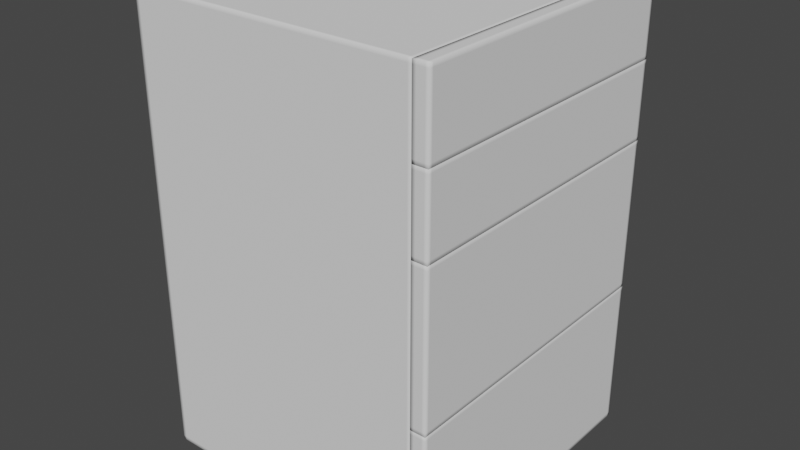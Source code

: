 # Source: blocDrawer.blend  (saved by Blender 4.0.36; exported with 4.5.12 LTS)
import bpy
from mathutils import Matrix  # noqa: F401  (used for matrix-valued properties, if any)

bpy.ops.wm.read_factory_settings(use_empty=True)
scene = bpy.context.scene
scene.name = 'Scene'

# ---- collections
col_collection = bpy.data.collections.new('Collection'); scene.collection.children.link(col_collection)

# ---- world
world_world = bpy.data.worlds.new('World'); scene.world = world_world
world_world.use_nodes = True; world_world.node_tree.nodes.clear()
_N = world_world.node_tree.nodes; _L = world_world.node_tree.links
n0 = _N.new('ShaderNodeOutputWorld'); n0.name = 'World Output'; n0.location = (300, 300)
n1 = _N.new('ShaderNodeBackground'); n1.name = 'Background'; n1.location = (10, 300)
n1.inputs[0].default_value = (0.05088, 0.05088, 0.05088, 1.0)
_L.new(n1.outputs[0], n0.inputs[0])
n0.is_active_output = True
world_world.color = (0.05088, 0.05088, 0.05088)
world_world.use_sun_shadow = False
world_world.sun_shadow_jitter_overblur = 0.0

# ---- meshes
me_cube_002 = bpy.data.meshes.new('Cube.002')
me_cube_002.from_pydata([(-0.5, -0.4999, 0.0), (-0.5, -0.4999, 1.0), (-0.4875, -0.4999, 1.0), (-0.4875, -0.4999, 0.0), (-0.5, -0.4999, 0.008336), (-0.4875, -0.4999, 0.008336), (-0.5, -0.4874, 1.0), (-0.5, -0.4874, 0.0), (-0.4875, -0.4874, 1.0), (-0.4875, -0.4874, 0.0), (-0.5, -0.4874, 0.008336), (0.4503, -0.4999, 0.0), (0.4503, -0.4999, 1.0), (0.4378, -0.4999, 1.0), (0.4378, -0.4999, 0.0), (0.4503, -0.4999, 0.008336), (0.4378, -0.4999, 0.008336), (0.4503, -0.4874, 1.0), (0.4503, -0.4874, 0.0), (0.4378, -0.4874, 1.0), (0.4378, -0.4874, 0.0), (0.4503, -0.4874, 0.008336), (-0.5, 0.4999, 0.0), (-0.5, 0.4999, 1.0), (-0.4875, 0.4999, 1.0), (-0.4875, 0.4999, 0.0), (-0.5, 0.4999, 0.008336), (-0.4875, 0.4999, 0.008336), (-0.5, 0.4874, 1.0), (-0.5, 0.4874, 0.0), (-0.4875, 0.4874, 1.0), (-0.4875, 0.4874, 0.0), (-0.5, 0.4874, 0.008336), (0.4503, 0.4999, 0.0), (0.4503, 0.4999, 1.0), (0.4378, 0.4999, 1.0), (0.4378, 0.4999, 0.0), (0.4503, 0.4999, 0.008336), (0.4378, 0.4999, 0.008336), (0.4503, 0.4874, 1.0), (0.4503, 0.4874, 0.0), (0.4378, 0.4874, 1.0), (0.4378, 0.4874, 0.0), (0.4503, 0.4874, 0.008336), (-0.5, -0.4999, 0.9917), (-0.4875, -0.4999, 0.9917), (-0.5, -0.4874, 0.9917), (0.4503, -0.4999, 0.9917), (0.4378, -0.4999, 0.9917), (0.4503, -0.4874, 0.9917), (-0.5, 0.4999, 0.9917), (-0.4875, 0.4999, 0.9917), (-0.5, 0.4874, 0.9917), (0.4503, 0.4999, 0.9917), (0.4378, 0.4999, 0.9917), (0.4503, 0.4874, 0.9917)], [], [(9, 3, 0, 7), (13, 19, 8, 2), (10, 7, 0, 4), (41, 30, 8, 19), (10, 32, 29, 7), (4, 0, 3, 5), (44, 4, 5, 45), (46, 10, 4, 44), (16, 5, 3, 14), (7, 29, 31, 9), (48, 45, 5, 16), (1, 2, 8, 6), (9, 20, 14, 3), (31, 42, 20, 9), (28, 6, 8, 30), (20, 18, 11, 14), (21, 15, 11, 18), (18, 40, 43, 21), (15, 16, 14, 11), (47, 48, 16, 15), (49, 47, 15, 21), (20, 42, 40, 18), (12, 17, 19, 13), (39, 41, 19, 17), (31, 29, 22, 25), (35, 24, 30, 41), (32, 26, 22, 29), (26, 27, 25, 22), (46, 52, 32, 10), (50, 51, 27, 26), (52, 50, 26, 32), (38, 36, 25, 27), (54, 38, 27, 51), (23, 28, 30, 24), (25, 36, 42, 31), (42, 36, 33, 40), (43, 40, 33, 37), (37, 33, 36, 38), (53, 37, 38, 54), (55, 43, 37, 53), (34, 35, 41, 39), (49, 55, 39, 17), (21, 43, 55, 49), (39, 55, 53, 34), (34, 53, 54, 35), (35, 54, 51, 24), (28, 23, 50, 52), (23, 24, 51, 50), (6, 28, 52, 46), (17, 12, 47, 49), (12, 13, 48, 47), (13, 2, 45, 48), (6, 46, 44, 1), (1, 44, 45, 2)])
me_cube_002.polygons.foreach_set('use_smooth', [True] * 54)
_uv = me_cube_002.uv_layers.new(name='UVMap')
_uv.uv.foreach_set('vector', [0.1408, 0.745, 0.1408, 0.75, 0.125, 0.75, 0.125, 0.745, 0.8592, 0.75, 0.8592, 0.745, 0.8592, 0.745, 0.8592, 0.75, 0.3827, 0.004985, 0.375, 0.004985, 0.375, 0.0, 0.3827, 0.0, 0.8592, 0.745, 0.8592, 0.745, 0.8592, 0.745, 0.8592, 0.745, 0.3827, 0.004985, 0.3827, 0.004985, 0.375, 0.004985, 0.375, 0.004985, 0.3827, 1.0, 0.375, 1.0, 0.375, 0.9842, 0.3827, 0.9842, 0.6178, 1.0, 0.3827, 1.0, 0.3827, 0.9842, 0.6178, 0.9842, 0.6178, 0.004985, 0.3827, 0.004985, 0.3827, 0.0, 0.6178, 0.0, 0.3827, 0.9842, 0.3827, 0.9842, 0.375, 0.9842, 0.375, 0.9842, 0.125, 0.745, 0.125, 0.745, 0.1408, 0.745, 0.1408, 0.745, 0.6178, 0.9842, 0.6178, 0.9842, 0.3827, 0.9842, 0.3827, 0.9842, 0.875, 0.75, 0.8592, 0.75, 0.8592, 0.745, 0.875, 0.745, 0.1408, 0.745, 0.1408, 0.745, 0.1408, 0.75, 0.1408, 0.75, 0.1408, 0.745, 0.1408, 0.745, 0.1408, 0.745, 0.1408, 0.745, 0.875, 0.745, 0.875, 0.745, 0.8592, 0.745, 0.8592, 0.745, 0.1408, 0.745, 0.125, 0.745, 0.125, 0.75, 0.1408, 0.75, 0.3827, 0.004985, 0.3827, 0.0, 0.375, 0.0, 0.375, 0.004985, 0.375, 0.004985, 0.375, 0.004985, 0.3827, 0.004985, 0.3827, 0.004985, 0.3827, 1.0, 0.3827, 0.9842, 0.375, 0.9842, 0.375, 1.0, 0.6178, 1.0, 0.6178, 0.9842, 0.3827, 0.9842, 0.3827, 1.0, 0.6178, 0.004985, 0.6178, 0.0, 0.3827, 0.0, 0.3827, 0.004985, 0.1408, 0.745, 0.1408, 0.745, 0.125, 0.745, 0.125, 0.745, 0.875, 0.75, 0.875, 0.745, 0.8592, 0.745, 0.8592, 0.75, 0.875, 0.745, 0.8592, 0.745, 0.8592, 0.745, 0.875, 0.745, 0.1408, 0.745, 0.125, 0.745, 0.125, 0.75, 0.1408, 0.75, 0.8592, 0.75, 0.8592, 0.75, 0.8592, 0.745, 0.8592, 0.745, 0.3827, 0.004985, 0.3827, 0.0, 0.375, 0.0, 0.375, 0.004985, 0.3827, 1.0, 0.3827, 0.9842, 0.375, 0.9842, 0.375, 1.0, 0.6178, 0.004985, 0.6178, 0.004985, 0.3827, 0.004985, 0.3827, 0.004985, 0.6178, 1.0, 0.6178, 0.9842, 0.3827, 0.9842, 0.3827, 1.0, 0.6178, 0.004985, 0.6178, 0.0, 0.3827, 0.0, 0.3827, 0.004985, 0.3827, 0.9842, 0.375, 0.9842, 0.375, 0.9842, 0.3827, 0.9842, 0.6178, 0.9842, 0.3827, 0.9842, 0.3827, 0.9842, 0.6178, 0.9842, 0.875, 0.75, 0.875, 0.745, 0.8592, 0.745, 0.8592, 0.75, 0.1408, 0.75, 0.1408, 0.75, 0.1408, 0.745, 0.1408, 0.745, 0.1408, 0.745, 0.1408, 0.75, 0.125, 0.75, 0.125, 0.745, 0.3827, 0.004985, 0.375, 0.004985, 0.375, 0.0, 0.3827, 0.0, 0.3827, 1.0, 0.375, 1.0, 0.375, 0.9842, 0.3827, 0.9842, 0.6178, 1.0, 0.3827, 1.0, 0.3827, 0.9842, 0.6178, 0.9842, 0.6178, 0.004985, 0.3827, 0.004985, 0.3827, 0.0, 0.6178, 0.0, 0.875, 0.75, 0.8592, 0.75, 0.8592, 0.745, 0.875, 0.745, 0.6178, 0.004985, 0.6178, 0.004985, 0.625, 0.004985, 0.625, 0.004985, 0.3827, 0.004985, 0.3827, 0.004985, 0.6178, 0.004985, 0.6178, 0.004985, 0.625, 0.004985, 0.6178, 0.004985, 0.6178, 0.0, 0.625, 0.0, 0.625, 1.0, 0.6178, 1.0, 0.6178, 0.9842, 0.625, 0.9842, 0.625, 0.9842, 0.6178, 0.9842, 0.6178, 0.9842, 0.625, 0.9842, 0.625, 0.004985, 0.625, 0.0, 0.6178, 0.0, 0.6178, 0.004985, 0.625, 1.0, 0.625, 0.9842, 0.6178, 0.9842, 0.6178, 1.0, 0.625, 0.004985, 0.625, 0.004985, 0.6178, 0.004985, 0.6178, 0.004985, 0.625, 0.004985, 0.625, 0.0, 0.6178, 0.0, 0.6178, 0.004985, 0.625, 1.0, 0.625, 0.9842, 0.6178, 0.9842, 0.6178, 1.0, 0.625, 0.9842, 0.625, 0.9842, 0.6178, 0.9842, 0.6178, 0.9842, 0.625, 0.004985, 0.6178, 0.004985, 0.6178, 0.0, 0.625, 0.0, 0.625, 1.0, 0.6178, 1.0, 0.6178, 0.9842, 0.625, 0.9842])
me_cube_002.update()
me_cube_004 = bpy.data.meshes.new('Cube.004')
me_cube_004.from_pydata([(0.5002, -0.4999, 1.0), (0.4502, -0.4999, 1.0), (0.5002, -0.4999, 0.8333), (0.4502, -0.4999, 0.8333), (0.4877, -0.4999, 0.8417), (0.4877, -0.4999, 0.9917), (0.5002, -0.4874, 1.0), (0.4502, -0.4874, 1.0), (0.4502, -0.4874, 0.8333), (0.5002, -0.4874, 0.8333), (0.4877, -0.4874, 0.8333), (0.4877, -0.4874, 1.0), (0.5002, -0.4999, 0.9917), (0.5002, -0.4999, 0.8417), (0.4502, -0.4999, 0.9917), (0.4502, -0.4999, 0.8417), (0.4502, -0.4874, 0.8417), (0.4502, -0.4874, 0.9917), (0.5002, -0.4874, 0.8417), (0.5002, -0.4874, 0.9917), (0.4877, -0.4999, 0.8333), (0.4877, -0.4999, 1.0), (0.4627, -0.4999, 0.8417), (0.4627, -0.4999, 0.9917), (0.4627, -0.4999, 1.0), (0.4627, -0.4999, 0.8333), (0.4627, -0.4874, 1.0), (0.4627, -0.4874, 0.8333), (0.5002, 0.4999, 1.0), (0.4502, 0.4999, 1.0), (0.5002, 0.4999, 0.8333), (0.4502, 0.4999, 0.8333), (0.4877, 0.4999, 0.8417), (0.4877, 0.4999, 0.9917), (0.5002, 0.4874, 1.0), (0.4502, 0.4874, 1.0), (0.4502, 0.4874, 0.8333), (0.5002, 0.4874, 0.8333), (0.4877, 0.4874, 0.8333), (0.4877, 0.4874, 1.0), (0.5002, 0.4999, 0.9917), (0.5002, 0.4999, 0.8417), (0.4502, 0.4999, 0.9917), (0.4502, 0.4999, 0.8417), (0.4502, 0.4874, 0.8417), (0.4502, 0.4874, 0.9917), (0.5002, 0.4874, 0.8417), (0.5002, 0.4874, 0.9917), (0.4877, 0.4999, 0.8333), (0.4877, 0.4999, 1.0), (0.4627, 0.4999, 0.8417), (0.4627, 0.4999, 0.9917), (0.4627, 0.4999, 1.0), (0.4627, 0.4999, 0.8333), (0.4627, 0.4874, 1.0), (0.4627, 0.4874, 0.8333)], [], [(8, 3, 15, 16), (1, 14, 23, 24), (24, 26, 7, 1), (39, 54, 26, 11), (16, 44, 36, 8), (0, 6, 11, 21), (25, 22, 15, 3), (16, 15, 14, 17), (2, 13, 4, 20), (21, 24, 23, 5), (21, 5, 12, 0), (10, 9, 2, 20), (4, 22, 25, 20), (27, 10, 20, 25), (34, 39, 11, 6), (28, 40, 33, 49), (32, 41, 30, 48), (19, 12, 13, 18), (6, 0, 12, 19), (47, 19, 18, 46), (23, 14, 15, 22), (12, 5, 4, 13), (6, 19, 47, 34), (10, 38, 37, 9), (8, 36, 55, 27), (5, 23, 22, 4), (30, 41, 46, 37), (17, 45, 44, 16), (29, 42, 45, 35), (8, 27, 25, 3), (54, 35, 7, 26), (21, 11, 26, 24), (31, 36, 44, 43), (51, 42, 29, 52), (52, 29, 35, 54), (28, 49, 39, 34), (53, 31, 43, 50), (44, 45, 42, 43), (46, 18, 9, 37), (51, 52, 49, 33), (45, 17, 7, 35), (38, 48, 30, 37), (53, 50, 32, 48), (55, 53, 48, 38), (47, 46, 41, 40), (34, 47, 40, 28), (51, 50, 43, 42), (40, 41, 32, 33), (33, 32, 50, 51), (2, 9, 18, 13), (36, 31, 53, 55), (49, 52, 54, 39), (27, 55, 38, 10), (1, 7, 17, 14)])
me_cube_004.polygons.foreach_set('use_smooth', [True] * 54)
_uv = me_cube_004.uv_layers.new(name='UVMap')
_uv.uv.foreach_set('vector', [0.5837, 0.7358, 0.5836, 0.75, 0.6021, 0.75, 0.6022, 0.7358, 0.625, 0.7618, 0.6089, 0.7618, 0.6089, 0.7587, 0.625, 0.7587, 0.6337, 0.75, 0.6337, 0.7359, 0.6368, 0.7359, 0.6368, 0.75, 0.6274, 0.7359, 0.6337, 0.7359, 0.6337, 0.7359, 0.6274, 0.7359, 0.6022, 0.7358, 0.6022, 0.7358, 0.5837, 0.7358, 0.5837, 0.7358, 0.625, 0.75, 0.625, 0.7359, 0.6274, 0.7359, 0.6274, 0.75, 0.5764, 0.7587, 0.5933, 0.7587, 0.5933, 0.7618, 0.5764, 0.7618, 0.6022, 0.7358, 0.6021, 0.75, 0.6192, 0.75, 0.6192, 0.7359, 0.5764, 0.75, 0.5933, 0.75, 0.5933, 0.7524, 0.5764, 0.7525, 0.625, 0.7524, 0.625, 0.7587, 0.6089, 0.7587, 0.6089, 0.7524, 0.625, 0.7524, 0.6089, 0.7524, 0.6089, 0.75, 0.625, 0.75, 0.5764, 0.738, 0.5764, 0.736, 0.5764, 0.75, 0.5764, 0.7525, 0.5933, 0.7524, 0.5933, 0.7587, 0.5764, 0.7587, 0.5764, 0.7525, 0.5764, 0.7436, 0.5764, 0.738, 0.5764, 0.7525, 0.5764, 0.7587, 0.625, 0.7359, 0.6274, 0.7359, 0.6274, 0.7359, 0.625, 0.7359, 0.625, 0.75, 0.6089, 0.75, 0.6089, 0.7524, 0.625, 0.7524, 0.5933, 0.7524, 0.5933, 0.75, 0.5764, 0.75, 0.5764, 0.7525, 0.6089, 0.7359, 0.6089, 0.75, 0.5933, 0.75, 0.5933, 0.7359, 0.625, 0.7359, 0.625, 0.75, 0.6089, 0.75, 0.6089, 0.7359, 0.6089, 0.7359, 0.6089, 0.7359, 0.5933, 0.7359, 0.5933, 0.7359, 0.6089, 0.7587, 0.6089, 0.7618, 0.5933, 0.7618, 0.5933, 0.7587, 0.6089, 0.75, 0.6089, 0.7524, 0.5933, 0.7524, 0.5933, 0.75, 0.625, 0.7359, 0.6089, 0.7359, 0.6089, 0.7359, 0.625, 0.7359, 0.5764, 0.738, 0.5764, 0.738, 0.5764, 0.736, 0.5764, 0.736, 0.5764, 0.7463, 0.5764, 0.7463, 0.5764, 0.7436, 0.5764, 0.7436, 0.6089, 0.7524, 0.6089, 0.7587, 0.5933, 0.7587, 0.5933, 0.7524, 0.5764, 0.75, 0.5933, 0.75, 0.5933, 0.7359, 0.5764, 0.736, 0.6192, 0.7359, 0.6192, 0.7359, 0.6022, 0.7358, 0.6022, 0.7358, 0.6368, 0.75, 0.6192, 0.75, 0.6192, 0.7359, 0.6368, 0.7359, 0.5764, 0.7463, 0.5764, 0.7436, 0.5764, 0.7587, 0.5764, 0.7618, 0.6337, 0.7359, 0.6368, 0.7359, 0.6368, 0.7359, 0.6337, 0.7359, 0.6274, 0.75, 0.6274, 0.7359, 0.6337, 0.7359, 0.6337, 0.75, 0.5836, 0.75, 0.5837, 0.7358, 0.6022, 0.7358, 0.6021, 0.75, 0.6089, 0.7587, 0.6089, 0.7618, 0.625, 0.7618, 0.625, 0.7587, 0.6337, 0.75, 0.6368, 0.75, 0.6368, 0.7359, 0.6337, 0.7359, 0.625, 0.75, 0.6274, 0.75, 0.6274, 0.7359, 0.625, 0.7359, 0.5764, 0.7587, 0.5764, 0.7618, 0.5933, 0.7618, 0.5933, 0.7587, 0.6022, 0.7358, 0.6192, 0.7359, 0.6192, 0.75, 0.6021, 0.75, 0.5933, 0.7359, 0.5933, 0.7359, 0.5764, 0.736, 0.5764, 0.736, 0.6089, 0.7587, 0.625, 0.7587, 0.625, 0.7524, 0.6089, 0.7524, 0.6192, 0.7359, 0.6192, 0.7359, 0.6368, 0.7359, 0.6368, 0.7359, 0.5764, 0.738, 0.5764, 0.7525, 0.5764, 0.75, 0.5764, 0.736, 0.5764, 0.7587, 0.5933, 0.7587, 0.5933, 0.7524, 0.5764, 0.7525, 0.5764, 0.7436, 0.5764, 0.7587, 0.5764, 0.7525, 0.5764, 0.738, 0.6089, 0.7359, 0.5933, 0.7359, 0.5933, 0.75, 0.6089, 0.75, 0.625, 0.7359, 0.6089, 0.7359, 0.6089, 0.75, 0.625, 0.75, 0.6089, 0.7587, 0.5933, 0.7587, 0.5933, 0.7618, 0.6089, 0.7618, 0.6089, 0.75, 0.5933, 0.75, 0.5933, 0.7524, 0.6089, 0.7524, 0.6089, 0.7524, 0.5933, 0.7524, 0.5933, 0.7587, 0.6089, 0.7587, 0.5764, 0.75, 0.5764, 0.736, 0.5933, 0.7359, 0.5933, 0.75, 0.5764, 0.7463, 0.5764, 0.7618, 0.5764, 0.7587, 0.5764, 0.7436, 0.6274, 0.75, 0.6337, 0.75, 0.6337, 0.7359, 0.6274, 0.7359, 0.5764, 0.7436, 0.5764, 0.7436, 0.5764, 0.738, 0.5764, 0.738, 0.6368, 0.75, 0.6368, 0.7359, 0.6192, 0.7359, 0.6192, 0.75])
me_cube_004.update()
me_cube_006 = bpy.data.meshes.new('Cube.006')
me_cube_006.from_pydata([(0.5001, 0.5, 0.6666), (0.5001, -0.5, 0.6666), (0.4501, -0.5, 0.6666), (0.4501, 0.5, 0.6666), (0.5001, 0.5, 0.3333), (0.5001, -0.5, 0.3333), (0.4501, -0.5, 0.3333), (0.4501, 0.5, 0.3333), (0.4876, 0.5, 0.6582), (0.4876, 0.5, 0.3416), (0.4876, -0.5, 0.6666), (0.4876, -0.5, 0.3333), (0.4626, -0.5, 0.6582), (0.4626, -0.5, 0.3416), (0.4626, 0.5, 0.6582), (0.4626, 0.5, 0.3416), (0.4876, 0.5, 0.3333), (0.4876, 0.5, 0.6666), (0.4626, -0.5, 0.3333), (0.4626, -0.5, 0.6666), (0.5001, 0.5, 0.6582), (0.5001, 0.5, 0.3416), (0.5001, -0.5, 0.6582), (0.5001, -0.5, 0.3416), (0.4501, -0.5, 0.6582), (0.4501, -0.5, 0.3416), (0.4501, 0.5, 0.6582), (0.4501, 0.5, 0.3416), (0.4876, -0.5, 0.3416), (0.4876, -0.5, 0.6582), (0.4626, 0.5, 0.3333), (0.4626, 0.5, 0.6666), (0.5001, 0.4875, 0.6582), (0.5001, 0.4875, 0.3416), (0.4626, 0.4875, 0.6666), (0.4876, 0.4875, 0.6666), (0.4501, 0.4875, 0.3333), (0.5001, 0.4875, 0.3333), (0.4501, 0.4875, 0.6666), (0.5001, 0.4875, 0.6666), (0.4501, 0.4875, 0.6582), (0.4501, 0.4875, 0.3416), (0.4626, 0.4875, 0.3333), (0.4876, 0.4875, 0.3333), (0.5001, -0.4874, 0.6666), (0.4501, -0.4874, 0.6666), (0.5001, -0.4874, 0.3333), (0.4501, -0.4874, 0.3333), (0.4876, -0.4874, 0.6666), (0.4626, -0.4874, 0.6666), (0.5001, -0.4874, 0.3416), (0.5001, -0.4874, 0.6582), (0.4876, -0.4874, 0.3333), (0.4626, -0.4874, 0.3333), (0.4501, -0.4874, 0.3416), (0.4501, -0.4874, 0.6582)], [], [(1, 22, 51, 44), (39, 44, 51, 32), (46, 50, 23, 5), (54, 25, 24, 55), (7, 27, 15, 30), (47, 6, 25, 54), (37, 4, 21, 33), (41, 54, 55, 40), (19, 12, 29, 10), (23, 28, 11, 5), (15, 14, 8, 9), (51, 22, 23, 50), (45, 2, 19, 49), (9, 8, 20, 21), (38, 3, 26, 40), (30, 15, 9, 16), (3, 31, 14, 26), (16, 9, 21, 4), (13, 25, 6, 18), (8, 17, 0, 20), (12, 24, 25, 13), (22, 29, 28, 23), (27, 26, 14, 15), (38, 45, 49, 34), (29, 12, 13, 28), (14, 31, 17, 8), (48, 10, 1, 44), (35, 48, 44, 39), (2, 24, 12, 19), (49, 19, 10, 48), (34, 49, 48, 35), (55, 24, 2, 45), (36, 7, 30, 42), (27, 41, 40, 26), (36, 47, 54, 41), (3, 38, 34, 31), (36, 41, 27, 7), (32, 20, 0, 39), (43, 16, 4, 37), (47, 36, 42, 53), (32, 51, 50, 33), (42, 30, 16, 43), (52, 43, 37, 46), (53, 42, 43, 52), (33, 50, 46, 37), (18, 11, 28, 13), (18, 53, 52, 11), (11, 52, 46, 5), (6, 47, 53, 18), (17, 35, 39, 0), (31, 34, 35, 17), (20, 32, 33, 21), (40, 55, 45, 38), (10, 29, 22, 1)])
me_cube_006.polygons.foreach_set('use_smooth', [True] * 54)
_uv = me_cube_006.uv_layers.new(name='UVMap')
_uv.uv.foreach_set('vector', [0.4889, 0.75, 0.4848, 0.75, 0.4848, 0.7466, 0.4889, 0.7466, 0.4889, 0.5033, 0.4889, 0.7466, 0.4848, 0.7466, 0.4848, 0.5033, 0.4376, 0.7466, 0.4414, 0.7466, 0.4414, 0.75, 0.4376, 0.75, 0.436, 0.7464, 0.4358, 0.75, 0.4834, 0.75, 0.4835, 0.7465, 0.4376, 0.4882, 0.4414, 0.4882, 0.4414, 0.4911, 0.4376, 0.4912, 0.4318, 0.7464, 0.4317, 0.75, 0.4358, 0.75, 0.436, 0.7464, 0.4376, 0.5033, 0.4376, 0.5, 0.4414, 0.5, 0.4414, 0.5033, 0.4442, 0.4945, 0.436, 0.7464, 0.4835, 0.7465, 0.49, 0.4968, 0.4889, 0.7589, 0.4848, 0.7589, 0.4848, 0.753, 0.4889, 0.753, 0.4414, 0.75, 0.4414, 0.753, 0.4376, 0.753, 0.4376, 0.75, 0.4414, 0.4911, 0.4848, 0.4911, 0.4848, 0.497, 0.4414, 0.497, 0.4848, 0.7466, 0.4848, 0.75, 0.4414, 0.75, 0.4414, 0.7466, 0.488, 0.7465, 0.4879, 0.75, 0.4882, 0.75, 0.4883, 0.7465, 0.4414, 0.497, 0.4848, 0.497, 0.4848, 0.5, 0.4414, 0.5, 0.4942, 0.4969, 0.4943, 0.4936, 0.4901, 0.4934, 0.49, 0.4968, 0.4376, 0.4912, 0.4414, 0.4911, 0.4414, 0.497, 0.4376, 0.497, 0.4889, 0.4882, 0.4889, 0.4911, 0.4848, 0.4911, 0.4848, 0.4882, 0.4376, 0.497, 0.4414, 0.497, 0.4414, 0.5, 0.4376, 0.5, 0.4414, 0.7589, 0.4414, 0.7618, 0.4376, 0.7618, 0.4376, 0.7589, 0.4848, 0.497, 0.4896, 0.4977, 0.4889, 0.5, 0.4848, 0.5, 0.4848, 0.7589, 0.4848, 0.7618, 0.4414, 0.7618, 0.4414, 0.7589, 0.4848, 0.75, 0.4848, 0.753, 0.4414, 0.753, 0.4414, 0.75, 0.4414, 0.4882, 0.4848, 0.4882, 0.4848, 0.4911, 0.4414, 0.4911, 0.4942, 0.4969, 0.488, 0.7465, 0.4883, 0.7465, 0.4929, 0.4986, 0.4848, 0.753, 0.4848, 0.7589, 0.4414, 0.7589, 0.4414, 0.753, 0.4848, 0.4911, 0.4889, 0.4911, 0.4896, 0.4977, 0.4848, 0.497, 0.4887, 0.7465, 0.4887, 0.75, 0.4889, 0.75, 0.4889, 0.7466, 0.4896, 0.501, 0.4887, 0.7465, 0.4889, 0.7466, 0.4889, 0.5033, 0.4889, 0.7618, 0.4848, 0.7618, 0.4848, 0.7589, 0.4889, 0.7589, 0.4883, 0.7465, 0.4882, 0.75, 0.4887, 0.75, 0.4887, 0.7465, 0.4929, 0.4986, 0.4883, 0.7465, 0.4887, 0.7465, 0.4896, 0.501, 0.4835, 0.7465, 0.4834, 0.75, 0.4879, 0.75, 0.488, 0.7465, 0.439, 0.4931, 0.4376, 0.4882, 0.4376, 0.4912, 0.4376, 0.4946, 0.4443, 0.4911, 0.4442, 0.4945, 0.49, 0.4968, 0.4901, 0.4934, 0.439, 0.4931, 0.4318, 0.7464, 0.436, 0.7464, 0.4442, 0.4945, 0.4943, 0.4936, 0.4942, 0.4969, 0.4929, 0.4986, 0.4929, 0.4952, 0.439, 0.4931, 0.4442, 0.4945, 0.4443, 0.4911, 0.4405, 0.4911, 0.4848, 0.5033, 0.4848, 0.5, 0.4889, 0.5, 0.4889, 0.5033, 0.4375, 0.5003, 0.4376, 0.497, 0.4376, 0.5, 0.4376, 0.5033, 0.4318, 0.7464, 0.439, 0.4931, 0.4376, 0.4946, 0.4332, 0.7464, 0.4848, 0.5033, 0.4848, 0.7466, 0.4414, 0.7466, 0.4414, 0.5033, 0.4376, 0.4946, 0.4376, 0.4912, 0.4376, 0.497, 0.4375, 0.5003, 0.4361, 0.7465, 0.4375, 0.5003, 0.4376, 0.5033, 0.4376, 0.7466, 0.4332, 0.7464, 0.4376, 0.4946, 0.4375, 0.5003, 0.4361, 0.7465, 0.4414, 0.5033, 0.4414, 0.7466, 0.4376, 0.7466, 0.4376, 0.5033, 0.4376, 0.7589, 0.4376, 0.753, 0.4414, 0.753, 0.4414, 0.7589, 0.4332, 0.7499, 0.4332, 0.7464, 0.4361, 0.7465, 0.4361, 0.75, 0.4361, 0.75, 0.4361, 0.7465, 0.4376, 0.7466, 0.4376, 0.75, 0.4317, 0.75, 0.4318, 0.7464, 0.4332, 0.7464, 0.4332, 0.7499, 0.4896, 0.4977, 0.4896, 0.501, 0.4889, 0.5033, 0.4889, 0.5, 0.4929, 0.4952, 0.4929, 0.4986, 0.4896, 0.501, 0.4896, 0.4977, 0.4848, 0.5, 0.4848, 0.5033, 0.4414, 0.5033, 0.4414, 0.5, 0.49, 0.4968, 0.4835, 0.7465, 0.488, 0.7465, 0.4942, 0.4969, 0.4889, 0.753, 0.4848, 0.753, 0.4848, 0.75, 0.4889, 0.75])
me_cube_006.update()
me_cube_008 = bpy.data.meshes.new('Cube.008')
me_cube_008.from_pydata([(0.5002, -0.4999, 0.8333), (0.4502, -0.4999, 0.8333), (0.5002, -0.4999, 0.6667), (0.4502, -0.4999, 0.6667), (0.4877, -0.4999, 0.675), (0.4877, -0.4999, 0.825), (0.5002, -0.4874, 0.8333), (0.4502, -0.4874, 0.8333), (0.4502, -0.4874, 0.6667), (0.5002, -0.4874, 0.6667), (0.4877, -0.4874, 0.6667), (0.4877, -0.4874, 0.8333), (0.5002, -0.4999, 0.825), (0.5002, -0.4999, 0.675), (0.4502, -0.4999, 0.825), (0.4502, -0.4999, 0.675), (0.4502, -0.4874, 0.675), (0.4502, -0.4874, 0.825), (0.5002, -0.4874, 0.675), (0.5002, -0.4874, 0.825), (0.4877, -0.4999, 0.6667), (0.4877, -0.4999, 0.8333), (0.4627, -0.4999, 0.675), (0.4627, -0.4999, 0.825), (0.4627, -0.4999, 0.8333), (0.4627, -0.4999, 0.6667), (0.4627, -0.4874, 0.8333), (0.4627, -0.4874, 0.6667), (0.5002, 0.4999, 0.8333), (0.4502, 0.4999, 0.8333), (0.5002, 0.4999, 0.6667), (0.4502, 0.4999, 0.6667), (0.4877, 0.4999, 0.675), (0.4877, 0.4999, 0.825), (0.5002, 0.4874, 0.8333), (0.4502, 0.4874, 0.8333), (0.4502, 0.4874, 0.6667), (0.5002, 0.4874, 0.6667), (0.4877, 0.4874, 0.6667), (0.4877, 0.4874, 0.8333), (0.5002, 0.4999, 0.825), (0.5002, 0.4999, 0.675), (0.4502, 0.4999, 0.825), (0.4502, 0.4999, 0.675), (0.4502, 0.4874, 0.675), (0.4502, 0.4874, 0.825), (0.5002, 0.4874, 0.675), (0.5002, 0.4874, 0.825), (0.4877, 0.4999, 0.6667), (0.4877, 0.4999, 0.8333), (0.4627, 0.4999, 0.675), (0.4627, 0.4999, 0.825), (0.4627, 0.4999, 0.8333), (0.4627, 0.4999, 0.6667), (0.4627, 0.4874, 0.8333), (0.4627, 0.4874, 0.6667)], [], [(8, 3, 15, 16), (1, 14, 23, 24), (24, 26, 7, 1), (39, 54, 26, 11), (16, 44, 36, 8), (0, 6, 11, 21), (25, 22, 15, 3), (16, 15, 14, 17), (2, 13, 4, 20), (21, 24, 23, 5), (21, 5, 12, 0), (10, 9, 2, 20), (4, 22, 25, 20), (27, 10, 20, 25), (34, 39, 11, 6), (28, 40, 33, 49), (32, 41, 30, 48), (19, 12, 13, 18), (6, 0, 12, 19), (47, 19, 18, 46), (23, 14, 15, 22), (12, 5, 4, 13), (6, 19, 47, 34), (10, 38, 37, 9), (8, 36, 55, 27), (5, 23, 22, 4), (30, 41, 46, 37), (17, 45, 44, 16), (29, 42, 45, 35), (8, 27, 25, 3), (54, 35, 7, 26), (21, 11, 26, 24), (31, 36, 44, 43), (51, 42, 29, 52), (52, 29, 35, 54), (28, 49, 39, 34), (53, 31, 43, 50), (44, 45, 42, 43), (46, 18, 9, 37), (51, 52, 49, 33), (45, 17, 7, 35), (38, 48, 30, 37), (53, 50, 32, 48), (55, 53, 48, 38), (47, 46, 41, 40), (34, 47, 40, 28), (51, 50, 43, 42), (40, 41, 32, 33), (33, 32, 50, 51), (2, 9, 18, 13), (36, 31, 53, 55), (49, 52, 54, 39), (27, 55, 38, 10), (1, 7, 17, 14)])
me_cube_008.polygons.foreach_set('use_smooth', [True] * 54)
_uv = me_cube_008.uv_layers.new(name='UVMap')
_uv.uv.foreach_set('vector', [0.5837, 0.7358, 0.5836, 0.75, 0.6021, 0.75, 0.6022, 0.7358, 0.625, 0.7618, 0.6089, 0.7618, 0.6089, 0.7587, 0.625, 0.7587, 0.6337, 0.75, 0.6337, 0.7359, 0.6368, 0.7359, 0.6368, 0.75, 0.6274, 0.7359, 0.6337, 0.7359, 0.6337, 0.7359, 0.6274, 0.7359, 0.6022, 0.7358, 0.6022, 0.7358, 0.5837, 0.7358, 0.5837, 0.7358, 0.625, 0.75, 0.625, 0.7359, 0.6274, 0.7359, 0.6274, 0.75, 0.5764, 0.7587, 0.5933, 0.7587, 0.5933, 0.7618, 0.5764, 0.7618, 0.6022, 0.7358, 0.6021, 0.75, 0.6192, 0.75, 0.6192, 0.7359, 0.5764, 0.75, 0.5933, 0.75, 0.5933, 0.7524, 0.5764, 0.7525, 0.625, 0.7524, 0.625, 0.7587, 0.6089, 0.7587, 0.6089, 0.7524, 0.625, 0.7524, 0.6089, 0.7524, 0.6089, 0.75, 0.625, 0.75, 0.5764, 0.738, 0.5764, 0.736, 0.5764, 0.75, 0.5764, 0.7525, 0.5933, 0.7524, 0.5933, 0.7587, 0.5764, 0.7587, 0.5764, 0.7525, 0.5764, 0.7436, 0.5764, 0.738, 0.5764, 0.7525, 0.5764, 0.7587, 0.625, 0.7359, 0.6274, 0.7359, 0.6274, 0.7359, 0.625, 0.7359, 0.625, 0.75, 0.6089, 0.75, 0.6089, 0.7524, 0.625, 0.7524, 0.5933, 0.7524, 0.5933, 0.75, 0.5764, 0.75, 0.5764, 0.7525, 0.6089, 0.7359, 0.6089, 0.75, 0.5933, 0.75, 0.5933, 0.7359, 0.625, 0.7359, 0.625, 0.75, 0.6089, 0.75, 0.6089, 0.7359, 0.6089, 0.7359, 0.6089, 0.7359, 0.5933, 0.7359, 0.5933, 0.7359, 0.6089, 0.7587, 0.6089, 0.7618, 0.5933, 0.7618, 0.5933, 0.7587, 0.6089, 0.75, 0.6089, 0.7524, 0.5933, 0.7524, 0.5933, 0.75, 0.625, 0.7359, 0.6089, 0.7359, 0.6089, 0.7359, 0.625, 0.7359, 0.5764, 0.738, 0.5764, 0.738, 0.5764, 0.736, 0.5764, 0.736, 0.5764, 0.7463, 0.5764, 0.7463, 0.5764, 0.7436, 0.5764, 0.7436, 0.6089, 0.7524, 0.6089, 0.7587, 0.5933, 0.7587, 0.5933, 0.7524, 0.5764, 0.75, 0.5933, 0.75, 0.5933, 0.7359, 0.5764, 0.736, 0.6192, 0.7359, 0.6192, 0.7359, 0.6022, 0.7358, 0.6022, 0.7358, 0.6368, 0.75, 0.6192, 0.75, 0.6192, 0.7359, 0.6368, 0.7359, 0.5764, 0.7463, 0.5764, 0.7436, 0.5764, 0.7587, 0.5764, 0.7618, 0.6337, 0.7359, 0.6368, 0.7359, 0.6368, 0.7359, 0.6337, 0.7359, 0.6274, 0.75, 0.6274, 0.7359, 0.6337, 0.7359, 0.6337, 0.75, 0.5836, 0.75, 0.5837, 0.7358, 0.6022, 0.7358, 0.6021, 0.75, 0.6089, 0.7587, 0.6089, 0.7618, 0.625, 0.7618, 0.625, 0.7587, 0.6337, 0.75, 0.6368, 0.75, 0.6368, 0.7359, 0.6337, 0.7359, 0.625, 0.75, 0.6274, 0.75, 0.6274, 0.7359, 0.625, 0.7359, 0.5764, 0.7587, 0.5764, 0.7618, 0.5933, 0.7618, 0.5933, 0.7587, 0.6022, 0.7358, 0.6192, 0.7359, 0.6192, 0.75, 0.6021, 0.75, 0.5933, 0.7359, 0.5933, 0.7359, 0.5764, 0.736, 0.5764, 0.736, 0.6089, 0.7587, 0.625, 0.7587, 0.625, 0.7524, 0.6089, 0.7524, 0.6192, 0.7359, 0.6192, 0.7359, 0.6368, 0.7359, 0.6368, 0.7359, 0.5764, 0.738, 0.5764, 0.7525, 0.5764, 0.75, 0.5764, 0.736, 0.5764, 0.7587, 0.5933, 0.7587, 0.5933, 0.7524, 0.5764, 0.7525, 0.5764, 0.7436, 0.5764, 0.7587, 0.5764, 0.7525, 0.5764, 0.738, 0.6089, 0.7359, 0.5933, 0.7359, 0.5933, 0.75, 0.6089, 0.75, 0.625, 0.7359, 0.6089, 0.7359, 0.6089, 0.75, 0.625, 0.75, 0.6089, 0.7587, 0.5933, 0.7587, 0.5933, 0.7618, 0.6089, 0.7618, 0.6089, 0.75, 0.5933, 0.75, 0.5933, 0.7524, 0.6089, 0.7524, 0.6089, 0.7524, 0.5933, 0.7524, 0.5933, 0.7587, 0.6089, 0.7587, 0.5764, 0.75, 0.5764, 0.736, 0.5933, 0.7359, 0.5933, 0.75, 0.5764, 0.7463, 0.5764, 0.7618, 0.5764, 0.7587, 0.5764, 0.7436, 0.6274, 0.75, 0.6337, 0.75, 0.6337, 0.7359, 0.6274, 0.7359, 0.5764, 0.7436, 0.5764, 0.7436, 0.5764, 0.738, 0.5764, 0.738, 0.6368, 0.75, 0.6368, 0.7359, 0.6192, 0.7359, 0.6192, 0.75])
me_cube_008.update()
me_cube_009 = bpy.data.meshes.new('Cube.009')
me_cube_009.from_pydata([(0.5001, 0.5, 0.3333), (0.5001, -0.5, 0.3333), (0.4501, -0.5, 0.3333), (0.4501, 0.5, 0.3333), (0.5001, 0.5, -8.239e-05), (0.5001, -0.5, -8.239e-05), (0.4501, -0.5, -8.239e-05), (0.4501, 0.5, -8.239e-05), (0.4876, 0.5, 0.3249), (0.4876, 0.5, 0.008256), (0.4876, -0.5, 0.3333), (0.4876, -0.5, -8.239e-05), (0.4626, -0.5, 0.3249), (0.4626, -0.5, 0.008256), (0.4626, 0.5, 0.3249), (0.4626, 0.5, 0.008256), (0.4876, 0.5, -8.239e-05), (0.4876, 0.5, 0.3333), (0.4626, -0.5, -8.239e-05), (0.4626, -0.5, 0.3333), (0.5001, 0.5, 0.3249), (0.5001, 0.5, 0.008256), (0.5001, -0.5, 0.3249), (0.5001, -0.5, 0.008256), (0.4501, -0.5, 0.3249), (0.4501, -0.5, 0.008256), (0.4501, 0.5, 0.3249), (0.4501, 0.5, 0.008256), (0.4876, -0.5, 0.008256), (0.4876, -0.5, 0.3249), (0.4626, 0.5, -8.239e-05), (0.4626, 0.5, 0.3333), (0.5001, 0.4875, 0.3249), (0.5001, 0.4875, 0.008256), (0.4626, 0.4875, 0.3333), (0.4876, 0.4875, 0.3333), (0.4501, 0.4875, -8.239e-05), (0.5001, 0.4875, -8.239e-05), (0.4501, 0.4875, 0.3333), (0.5001, 0.4875, 0.3333), (0.4501, 0.4875, 0.3249), (0.4501, 0.4875, 0.008256), (0.4626, 0.4875, -8.239e-05), (0.4876, 0.4875, -8.239e-05), (0.5001, -0.4875, 0.3333), (0.4501, -0.4875, 0.3333), (0.5001, -0.4875, -8.239e-05), (0.4501, -0.4875, -8.239e-05), (0.4876, -0.4875, 0.3333), (0.4626, -0.4875, 0.3333), (0.5001, -0.4875, 0.008256), (0.5001, -0.4875, 0.3249), (0.4876, -0.4875, -8.239e-05), (0.4626, -0.4875, -8.239e-05), (0.4501, -0.4875, 0.008256), (0.4501, -0.4875, 0.3249)], [], [(1, 22, 51, 44), (39, 44, 51, 32), (46, 50, 23, 5), (54, 25, 24, 55), (7, 27, 15, 30), (47, 6, 25, 54), (37, 4, 21, 33), (41, 54, 55, 40), (19, 12, 29, 10), (23, 28, 11, 5), (15, 14, 8, 9), (51, 22, 23, 50), (45, 2, 19, 49), (9, 8, 20, 21), (38, 3, 26, 40), (30, 15, 9, 16), (3, 31, 14, 26), (16, 9, 21, 4), (13, 25, 6, 18), (8, 17, 0, 20), (12, 24, 25, 13), (22, 29, 28, 23), (27, 26, 14, 15), (38, 45, 49, 34), (29, 12, 13, 28), (14, 31, 17, 8), (48, 10, 1, 44), (35, 48, 44, 39), (2, 24, 12, 19), (49, 19, 10, 48), (34, 49, 48, 35), (55, 24, 2, 45), (36, 7, 30, 42), (27, 41, 40, 26), (36, 47, 54, 41), (3, 38, 34, 31), (36, 41, 27, 7), (32, 20, 0, 39), (43, 16, 4, 37), (47, 36, 42, 53), (32, 51, 50, 33), (42, 30, 16, 43), (52, 43, 37, 46), (53, 42, 43, 52), (33, 50, 46, 37), (18, 11, 28, 13), (18, 53, 52, 11), (11, 52, 46, 5), (6, 47, 53, 18), (17, 35, 39, 0), (31, 34, 35, 17), (20, 32, 33, 21), (40, 55, 45, 38), (10, 29, 22, 1)])
me_cube_009.polygons.foreach_set('use_smooth', [True] * 54)
_uv = me_cube_009.uv_layers.new(name='UVMap')
_uv.uv.foreach_set('vector', [0.4889, 0.75, 0.4848, 0.75, 0.4848, 0.7466, 0.4889, 0.7466, 0.4889, 0.5033, 0.4889, 0.7466, 0.4848, 0.7466, 0.4848, 0.5033, 0.4376, 0.7466, 0.4414, 0.7466, 0.4414, 0.75, 0.4376, 0.75, 0.436, 0.7464, 0.4358, 0.75, 0.4834, 0.75, 0.4835, 0.7465, 0.4376, 0.4882, 0.4414, 0.4882, 0.4414, 0.4911, 0.4376, 0.4912, 0.4318, 0.7464, 0.4317, 0.75, 0.4358, 0.75, 0.436, 0.7464, 0.4376, 0.5033, 0.4376, 0.5, 0.4414, 0.5, 0.4414, 0.5033, 0.4442, 0.4945, 0.436, 0.7464, 0.4835, 0.7465, 0.49, 0.4968, 0.4889, 0.7589, 0.4848, 0.7589, 0.4848, 0.753, 0.4889, 0.753, 0.4414, 0.75, 0.4414, 0.753, 0.4376, 0.753, 0.4376, 0.75, 0.4414, 0.4911, 0.4848, 0.4911, 0.4848, 0.497, 0.4414, 0.497, 0.4848, 0.7466, 0.4848, 0.75, 0.4414, 0.75, 0.4414, 0.7466, 0.488, 0.7465, 0.4879, 0.75, 0.4882, 0.75, 0.4883, 0.7465, 0.4414, 0.497, 0.4848, 0.497, 0.4848, 0.5, 0.4414, 0.5, 0.4942, 0.4969, 0.4943, 0.4936, 0.4901, 0.4934, 0.49, 0.4968, 0.4376, 0.4912, 0.4414, 0.4911, 0.4414, 0.497, 0.4376, 0.497, 0.4889, 0.4882, 0.4889, 0.4911, 0.4848, 0.4911, 0.4848, 0.4882, 0.4376, 0.497, 0.4414, 0.497, 0.4414, 0.5, 0.4376, 0.5, 0.4414, 0.7589, 0.4414, 0.7618, 0.4376, 0.7618, 0.4376, 0.7589, 0.4848, 0.497, 0.4896, 0.4977, 0.4889, 0.5, 0.4848, 0.5, 0.4848, 0.7589, 0.4848, 0.7618, 0.4414, 0.7618, 0.4414, 0.7589, 0.4848, 0.75, 0.4848, 0.753, 0.4414, 0.753, 0.4414, 0.75, 0.4414, 0.4882, 0.4848, 0.4882, 0.4848, 0.4911, 0.4414, 0.4911, 0.4942, 0.4969, 0.488, 0.7465, 0.4883, 0.7465, 0.4929, 0.4986, 0.4848, 0.753, 0.4848, 0.7589, 0.4414, 0.7589, 0.4414, 0.753, 0.4848, 0.4911, 0.4889, 0.4911, 0.4896, 0.4977, 0.4848, 0.497, 0.4887, 0.7465, 0.4887, 0.75, 0.4889, 0.75, 0.4889, 0.7466, 0.4896, 0.501, 0.4887, 0.7465, 0.4889, 0.7466, 0.4889, 0.5033, 0.4889, 0.7618, 0.4848, 0.7618, 0.4848, 0.7589, 0.4889, 0.7589, 0.4883, 0.7465, 0.4882, 0.75, 0.4887, 0.75, 0.4887, 0.7465, 0.4929, 0.4986, 0.4883, 0.7465, 0.4887, 0.7465, 0.4896, 0.501, 0.4835, 0.7465, 0.4834, 0.75, 0.4879, 0.75, 0.488, 0.7465, 0.439, 0.4931, 0.4376, 0.4882, 0.4376, 0.4912, 0.4376, 0.4946, 0.4443, 0.4911, 0.4442, 0.4945, 0.49, 0.4968, 0.4901, 0.4934, 0.439, 0.4931, 0.4318, 0.7464, 0.436, 0.7464, 0.4442, 0.4945, 0.4943, 0.4936, 0.4942, 0.4969, 0.4929, 0.4986, 0.4929, 0.4952, 0.439, 0.4931, 0.4442, 0.4945, 0.4443, 0.4911, 0.4405, 0.4911, 0.4848, 0.5033, 0.4848, 0.5, 0.4889, 0.5, 0.4889, 0.5033, 0.4375, 0.5003, 0.4376, 0.497, 0.4376, 0.5, 0.4376, 0.5033, 0.4318, 0.7464, 0.439, 0.4931, 0.4376, 0.4946, 0.4332, 0.7464, 0.4848, 0.5033, 0.4848, 0.7466, 0.4414, 0.7466, 0.4414, 0.5033, 0.4376, 0.4946, 0.4376, 0.4912, 0.4376, 0.497, 0.4375, 0.5003, 0.4361, 0.7465, 0.4375, 0.5003, 0.4376, 0.5033, 0.4376, 0.7466, 0.4332, 0.7464, 0.4376, 0.4946, 0.4375, 0.5003, 0.4361, 0.7465, 0.4414, 0.5033, 0.4414, 0.7466, 0.4376, 0.7466, 0.4376, 0.5033, 0.4376, 0.7589, 0.4376, 0.753, 0.4414, 0.753, 0.4414, 0.7589, 0.4332, 0.7499, 0.4332, 0.7464, 0.4361, 0.7465, 0.4361, 0.75, 0.4361, 0.75, 0.4361, 0.7465, 0.4376, 0.7466, 0.4376, 0.75, 0.4317, 0.75, 0.4318, 0.7464, 0.4332, 0.7464, 0.4332, 0.7499, 0.4896, 0.4977, 0.4896, 0.501, 0.4889, 0.5033, 0.4889, 0.5, 0.4929, 0.4952, 0.4929, 0.4986, 0.4896, 0.501, 0.4896, 0.4977, 0.4848, 0.5, 0.4848, 0.5033, 0.4414, 0.5033, 0.4414, 0.5, 0.49, 0.4968, 0.4835, 0.7465, 0.488, 0.7465, 0.4942, 0.4969, 0.4889, 0.753, 0.4848, 0.753, 0.4848, 0.75, 0.4889, 0.75])
me_cube_009.update()

# ---- objects
ob_body = bpy.data.objects.new('body', me_cube_002)
ob_drawer_1 = bpy.data.objects.new('drawer_1', me_cube_004)
ob_drawer_3 = bpy.data.objects.new('drawer_3', me_cube_006)
ob_drawer_2 = bpy.data.objects.new('drawer_2', me_cube_008)
ob_drawer_4 = bpy.data.objects.new('drawer_4', me_cube_009)
ob_scaler = bpy.data.objects.new('scaler', None)
ob_drawerhandle_1 = bpy.data.objects.new('drawerHandle_1', None)
ob_drawerhandle_2 = bpy.data.objects.new('drawerHandle_2', None)
ob_drawerhandle_3 = bpy.data.objects.new('drawerHandle_3', None)
ob_drawerhandle_4 = bpy.data.objects.new('drawerHandle_4', None)

# ---- transforms, parenting, visibility, modifiers, constraints
ob_body.parent = ob_scaler
ob_body.matrix_parent_inverse = Matrix(((2.5, -0.0, 0.0, -0.0), (-0.0, 2.5, -0.0, 0.0), (0.0, -0.0, 1.667, -0.0), (-0.0, 0.0, -0.0, 1.0)))
ob_body.location = (0.0, 0.0, 0.0)
ob_body.scale = (0.4, 0.4, 0.6)
ob_drawer_1.parent = ob_scaler
ob_drawer_1.matrix_parent_inverse = Matrix(((2.5, -0.0, 0.0, -0.0), (-0.0, 2.5, -0.0, 0.0), (0.0, -0.0, 1.667, -0.0), (-0.0, 0.0, -0.0, 1.0)))
ob_drawer_1.location = (0.0, 0.0, 0.0)
ob_drawer_1.scale = (0.4, 0.4, 0.6)
ob_drawer_3.parent = ob_scaler
ob_drawer_3.matrix_parent_inverse = Matrix(((2.5, -0.0, 0.0, -0.0), (-0.0, 2.5, -0.0, 0.0), (0.0, -0.0, 1.667, -0.0), (-0.0, 0.0, -0.0, 1.0)))
ob_drawer_3.location = (0.0, 0.0, 0.0)
ob_drawer_3.scale = (0.4, 0.4, 0.6)
ob_drawer_2.parent = ob_scaler
ob_drawer_2.matrix_parent_inverse = Matrix(((2.5, -0.0, 0.0, -0.0), (-0.0, 2.5, -0.0, 0.0), (0.0, -0.0, 1.667, -0.0), (-0.0, 0.0, -0.0, 1.0)))
ob_drawer_2.location = (0.0, 0.0, 0.0)
ob_drawer_2.scale = (0.4, 0.4, 0.6)
ob_drawer_4.parent = ob_scaler
ob_drawer_4.matrix_parent_inverse = Matrix(((2.5, -0.0, 0.0, -0.0), (-0.0, 2.5, -0.0, 0.0), (0.0, -0.0, 1.667, -0.0), (-0.0, 0.0, -0.0, 1.0)))
ob_drawer_4.location = (0.0, 0.0, 0.0)
ob_drawer_4.scale = (0.4, 0.4, 0.6)
ob_scaler.location = (0.0, 0.0, 0.0)
ob_scaler.scale = (0.4, 0.4, 0.6)
ob_scaler.empty_display_type = 'SINGLE_ARROW'
ob_scaler.empty_display_size = 2.0
ob_drawerhandle_1.parent = ob_drawer_1
ob_drawerhandle_1.matrix_parent_inverse = Matrix(((2.5, -0.0, 0.0, -0.0), (-0.0, 2.5, -0.0, 0.0), (0.0, -0.0, 1.667, -0.0), (-0.0, 0.0, -0.0, 1.0)))
ob_drawerhandle_1.location = (0.2, 0.0, 0.55)
ob_drawerhandle_1.empty_display_size = 0.025
ob_drawerhandle_2.parent = ob_drawer_2
ob_drawerhandle_2.matrix_parent_inverse = Matrix(((2.5, -0.0, 0.0, -0.0), (-0.0, 2.5, -0.0, 0.0), (0.0, -0.0, 1.667, -0.0), (-0.0, 0.0, -0.0, 1.0)))
ob_drawerhandle_2.location = (0.2, 0.0, 0.45)
ob_drawerhandle_2.empty_display_size = 0.025
ob_drawerhandle_3.parent = ob_drawer_3
ob_drawerhandle_3.matrix_parent_inverse = Matrix(((2.5, -0.0, 0.0, -0.0), (-0.0, 2.5, -0.0, 0.0), (0.0, -0.0, 1.667, -0.0), (-0.0, 0.0, -0.0, 1.0)))
ob_drawerhandle_3.location = (0.2, 0.0, 0.3)
ob_drawerhandle_3.empty_display_size = 0.025
ob_drawerhandle_4.parent = ob_drawer_4
ob_drawerhandle_4.matrix_parent_inverse = Matrix(((2.5, -0.0, 0.0, -0.0), (-0.0, 2.5, -0.0, 0.0), (0.0, -0.0, 1.667, -0.0), (-0.0, 0.0, -0.0, 1.0)))
ob_drawerhandle_4.location = (0.2, 0.0, 0.1)
ob_drawerhandle_4.empty_display_size = 0.025

# ---- collection membership
col_collection.objects.link(ob_body)
col_collection.objects.link(ob_drawer_1)
col_collection.objects.link(ob_drawer_3)
col_collection.objects.link(ob_drawer_2)
col_collection.objects.link(ob_drawer_4)
col_collection.objects.link(ob_scaler)
col_collection.objects.link(ob_drawerhandle_1)
col_collection.objects.link(ob_drawerhandle_2)
col_collection.objects.link(ob_drawerhandle_3)
col_collection.objects.link(ob_drawerhandle_4)

# ---- scene / render settings (as saved in the file)
scene.frame_start = 1; scene.frame_end = 250; scene.frame_set(1)
scene.render.engine = 'BLENDER_EEVEE_NEXT'
scene.cycles.use_denoising = False
scene.cycles.samples = 128
scene.cycles.sampling_pattern = 'TABULATED_SOBOL'
scene.cycles.use_adaptive_sampling = False
scene.cycles.use_light_tree = False
scene.view_settings.view_transform = 'Filmic'
bpy.context.view_layer.update()

# ---- added for rendering (the .blend has no active camera and no usable light): camera, sun
cam_auto = bpy.data.cameras.new('AutoCamera')
cam_auto.lens = 50.0
cam_auto.sensor_width = 36.0
cam_auto.clip_end = 1000.0
ob_auto_camera = bpy.data.objects.new('AutoCamera', cam_auto)
scene.collection.objects.link(ob_auto_camera)
ob_auto_camera.location = (0.763083, -0.915623, 0.910404)
ob_auto_camera.rotation_euler = (1.09748, -7.21219e-08, 0.694738)
scene.camera = ob_auto_camera
light_auto_sun = bpy.data.lights.new('AutoSun', 'SUN')
light_auto_sun.energy = 3.0
light_auto_sun.angle = 0.0523599
ob_auto_sun = bpy.data.objects.new('AutoSun', light_auto_sun)
scene.collection.objects.link(ob_auto_sun)
ob_auto_sun.rotation_euler = (0.872665, 0.174533, 0.523599)
bpy.context.view_layer.update()
